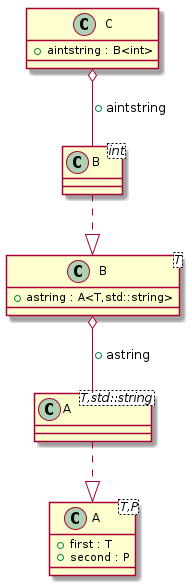

The diagram above was rendered by PlantUML. Its source (embedded in the PNG):
@startuml
class "A<T,P>" as C_0000000159

class "A<T,std::string>" as C_0000000162

class "B<T>" as C_0000000161

class "B<int>" as C_0000000166

class "C" as C_0000000165

class C_0000000159 {
+first : T
+second : P
}

class C_0000000162 {
}
C_0000000162 ..|> C_0000000159

class C_0000000161 {
+astring : A<T,std::string>
}
C_0000000161 o-- C_0000000162 : +astring

class C_0000000166 {
}
C_0000000166 ..|> C_0000000161

class C_0000000165 {
+aintstring : B<int>
}
C_0000000165 o-- C_0000000166 : +aintstring

@enduml